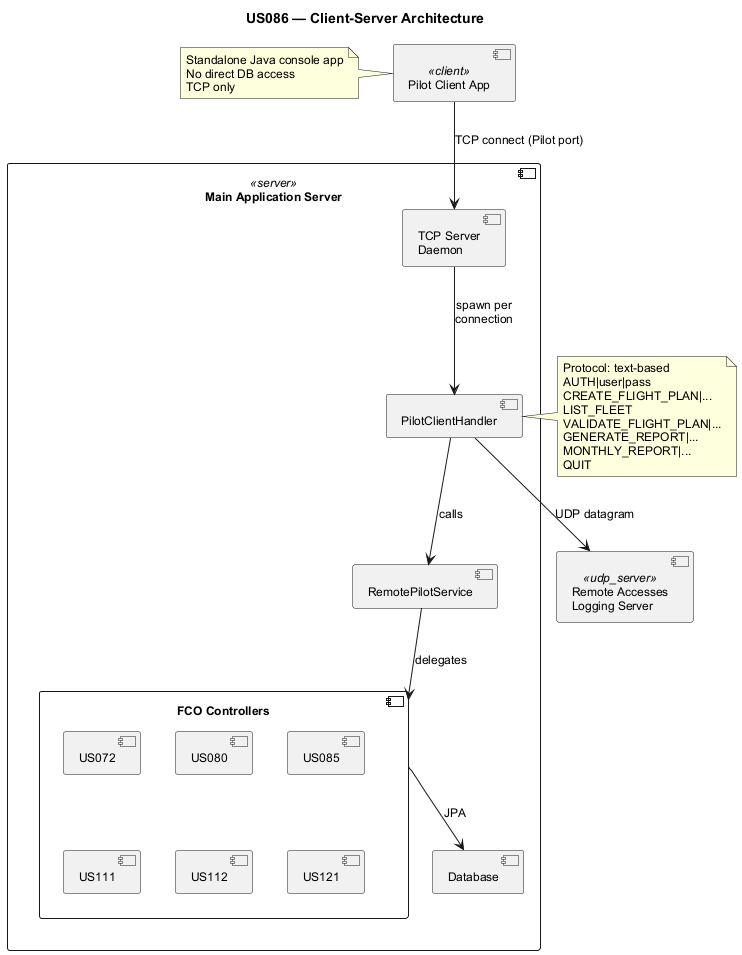

The diagram above was rendered by PlantUML. Its source (embedded in the PNG):
@startuml component_us086_client_server
title US086 — Client-Server Architecture

skinparam defaultFontName Arial
skinparam defaultFontSize 12

component "Pilot Client App" <<client>> as Client

component "Main Application Server" <<server>> as Server {
  component "TCP Server\nDaemon" as ServerDaemon
  component "PilotClientHandler" as Handler
  component "RemotePilotService" as Service
  component "FCO Controllers" as Controllers {
    component US072
    component US080
    component US085
    component US111
    component US112
    component US121
  }
  component "Database" as DB
}

component "Remote Accesses\nLogging Server" <<udp_server>> as Logger

Client --> ServerDaemon : TCP connect (Pilot port)
ServerDaemon --> Handler : spawn per\nconnection
Handler --> Service : calls
Service --> Controllers : delegates
Controllers --> DB : JPA
Handler --> Logger : UDP datagram

note right of Handler
  Protocol: text-based
  AUTH|user|pass
  CREATE_FLIGHT_PLAN|...
  LIST_FLEET
  VALIDATE_FLIGHT_PLAN|...
  GENERATE_REPORT|...
  MONTHLY_REPORT|...
  QUIT
end note

note left of Client
  Standalone Java console app
  No direct DB access
  TCP only
end note
@enduml